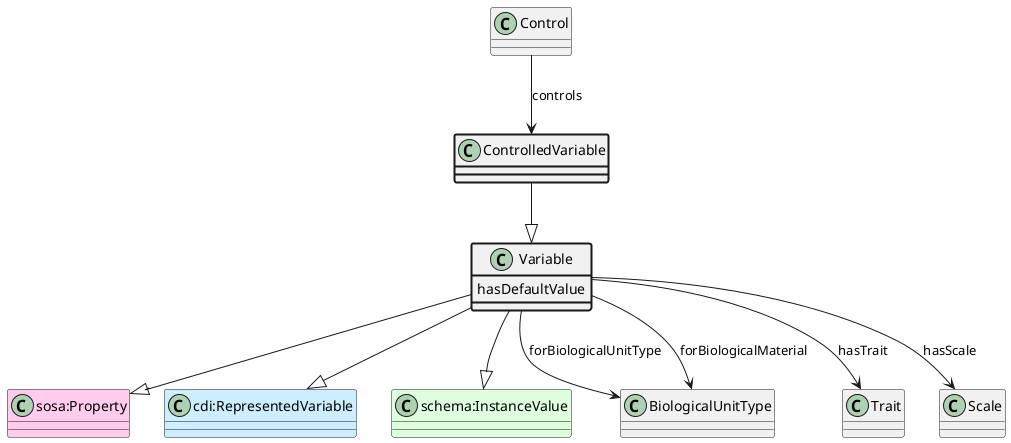

The diagram above was rendered by PlantUML. Its source (embedded in the PNG):
@startuml
class ControlledVariable  #line.bold
class Variable  
class "sosa:Property" #FFCCEE 
Variable --|> "sosa:Property"
class "cdi:RepresentedVariable" #CCEEFF 
Variable --|> "cdi:RepresentedVariable"
class "schema:InstanceValue" #DDFFDD 
Variable --|> "schema:InstanceValue"
ControlledVariable --|> Variable
class Control 
Control --> ControlledVariable : controls
class Variable #line.bold {
    hasDefaultValue
}
class BiologicalUnitType 
Variable --> BiologicalUnitType : forBiologicalUnitType
class BiologicalUnitType 
Variable --> BiologicalUnitType : forBiologicalMaterial
class Trait 
Variable --> Trait : hasTrait
class Scale 
Variable --> Scale : hasScale
@enduml